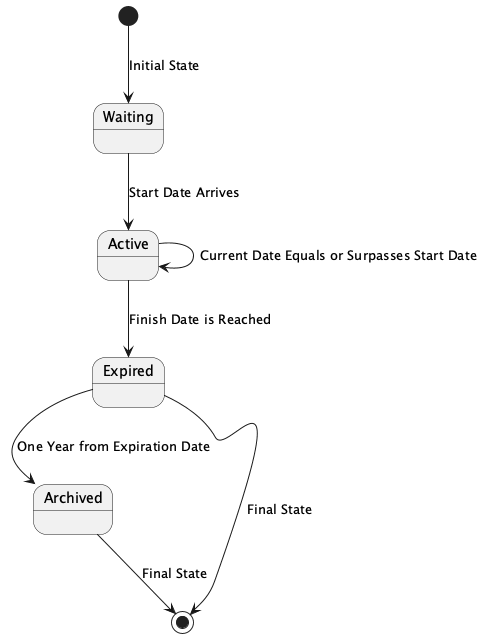

The diagram above was rendered by PlantUML. Its source (embedded in the PNG):
@startuml
state "Waiting" as waiting
state "Active" as active
state "Expired" as expired
state "Archived" as archived

[*] --> waiting : Initial State
waiting --> active : Start Date Arrives
active --> active : Current Date Equals or Surpasses Start Date
active --> expired : Finish Date is Reached
expired --> archived : One Year from Expiration Date
expired --> [*] : Final State
archived --> [*] : Final State

@enduml